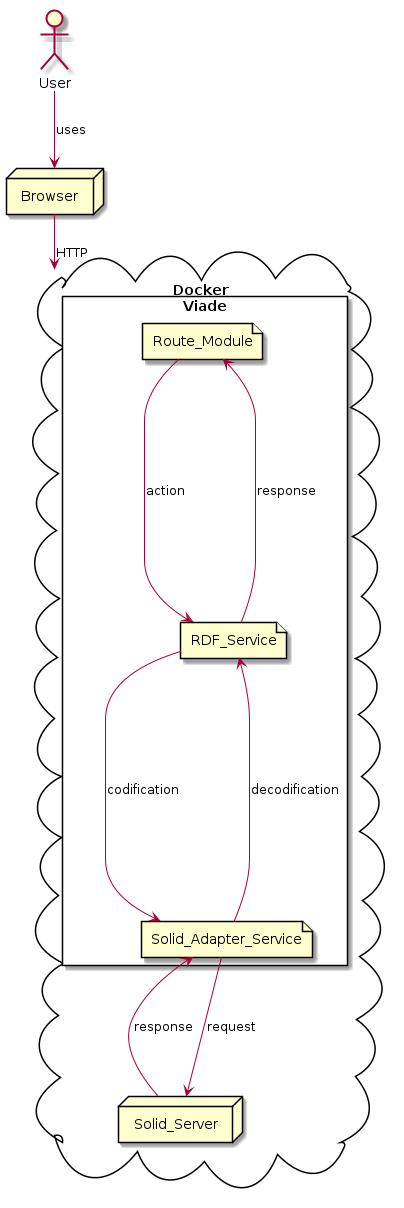

The diagram above was rendered by PlantUML. Its source (embedded in the PNG):
@startuml
actor User

node Browser

cloud Docker{
   rectangle Viade{
	file Route_Module
	file RDF_Service
	file Solid_Adapter_Service
   }


   node Solid_Server
}


User --> Browser : uses
Browser --> Docker : HTTP

Solid_Adapter_Service --> Solid_Server : request
Solid_Server --> Solid_Adapter_Service : response

Route_Module --> RDF_Service : action
RDF_Service --> Route_Module : response

RDF_Service --> Solid_Adapter_Service : codification
Solid_Adapter_Service --> RDF_Service : decodification
@enduml